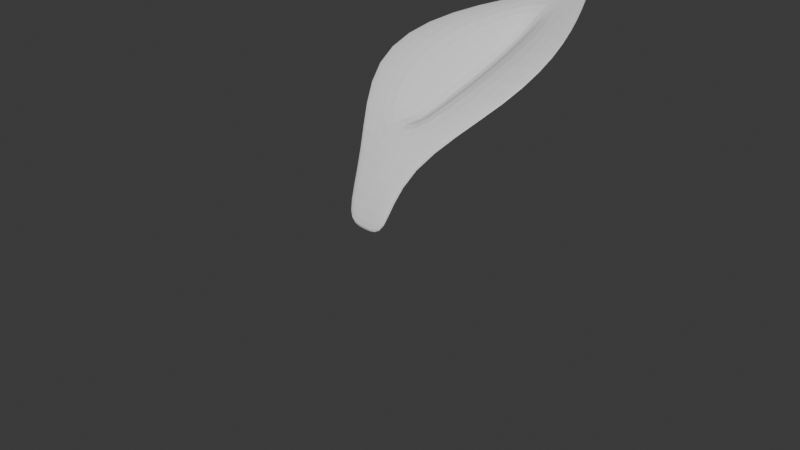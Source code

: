 # Source: Blender_Glowing_Flower_Animation.blend  (saved by Blender 4.3.34; exported with 4.5.12 LTS)
import bpy
from mathutils import Matrix  # noqa: F401  (used for matrix-valued properties, if any)

bpy.ops.wm.read_factory_settings(use_empty=True)
scene = bpy.context.scene
scene.name = 'Scene'

# ---- collections
col_collection = bpy.data.collections.new('Collection'); scene.collection.children.link(col_collection)

# ---- world
world_world = bpy.data.worlds.new('World'); scene.world = world_world
world_world.use_nodes = True; world_world.node_tree.nodes.clear()
_N = world_world.node_tree.nodes; _L = world_world.node_tree.links
n0 = _N.new('ShaderNodeOutputWorld'); n0.name = 'World Output'; n0.location = (300, 300)
n1 = _N.new('ShaderNodeBackground'); n1.name = 'Background'; n1.location = (10, 300)
n1.inputs[0].default_value = (0.05088, 0.05088, 0.05088, 1.0)
_L.new(n1.outputs[0], n0.inputs[0])
n0.is_active_output = True
world_world.color = (0.05088, 0.05088, 0.05088)
world_world.sun_shadow_jitter_overblur = 0.0

# ---- cameras
cam_camera = bpy.data.cameras.new('Camera')
cam_camera.clip_end = 100.0
cam_camera.ortho_scale = 7.314

# ---- meshes
me_plane_001 = bpy.data.meshes.new('Plane.001')
me_plane_001.from_pydata([(-0.3338, -2.237, -0.009245), (0.3338, -2.237, -0.009245), (-0.4875, 0.5051, 1.014), (0.4875, 0.5051, 1.014), (-0.9084, -0.2073, 1.304), (-1.176, -1.176, 1.464), (-1.027, -1.98, 0.884), (1.027, -1.98, 0.884), (1.176, -1.176, 1.464), (0.9084, -0.2073, 1.304), (-0.1113, -2.235, -0.01912), (0.1113, -2.235, -0.01912), (-0.02443, 1.118, 1.138), (0.02443, 1.118, 1.138), (0.3425, -1.95, 0.7531), (-0.3425, -1.95, 0.7531), (0.3919, -1.116, 1.192), (-0.3919, -1.116, 1.192), (0.3028, -0.1729, 1.15), (-0.3028, -0.1729, 1.15), (0.2225, -2.236, -0.01418), (0.1902, 0.8237, 0.881), (0.685, -1.961, 0.7993), (0.7838, -1.123, 1.225), (0.6056, -0.1908, 1.23), (-0.1902, 0.8237, 0.881), (-0.685, -1.961, 0.7993), (-0.7838, -1.123, 1.225), (-0.6056, -0.1908, 1.23), (-0.2225, -2.236, -0.01418), (0.6009, 0.286, 1.103), (-0.6009, 0.286, 1.103), (-0.197, 0.3093, 1.014), (0.197, 0.3093, 1.014), (0.4128, 0.2893, 1.062), (-0.4128, 0.2893, 1.062)], [], [(34, 30, 3, 21), (20, 1, 7, 22), (22, 7, 8, 23), (23, 8, 9, 24), (27, 17, 19, 28), (17, 16, 18, 19), (26, 15, 17, 27), (15, 14, 16, 17), (29, 10, 15, 26), (10, 11, 14, 15), (35, 32, 13, 25), (32, 33, 12, 13), (16, 23, 24, 18), (14, 22, 23, 16), (11, 20, 22, 14), (33, 34, 21, 12), (31, 35, 25, 2), (0, 29, 26, 6), (6, 26, 27, 5), (5, 27, 28, 4), (4, 28, 35, 31), (18, 24, 34, 33), (19, 18, 33, 32), (28, 19, 32, 35), (24, 9, 30, 34)])
me_plane_001.polygons.foreach_set('use_smooth', [True] * 25)
_uv = me_plane_001.uv_layers.new(name='UVMap')
_uv.uv.foreach_set('vector', [0.8333, 0.875, 1.0, 0.875, 1.0, 0.9235, 0.8333, 1.0, 0.8333, 0.0, 1.0, 0.0, 1.0, 0.25, 0.8333, 0.25, 0.8333, 0.25, 1.0, 0.25, 1.0, 0.5, 0.8333, 0.5, 0.8333, 0.5, 1.0, 0.5, 1.0, 0.75, 0.8333, 0.75, 0.1667, 0.5, 0.3333, 0.5, 0.3333, 0.75, 0.1667, 0.75, 0.3333, 0.5, 0.6667, 0.5, 0.6667, 0.75, 0.3333, 0.75, 0.1667, 0.25, 0.3333, 0.25, 0.3333, 0.5, 0.1667, 0.5, 0.3333, 0.25, 0.6667, 0.25, 0.6667, 0.5, 0.3333, 0.5, 0.1667, 0.0, 0.3333, 0.0, 0.3333, 0.25, 0.1667, 0.25, 0.3333, 0.0, 0.6667, 0.0, 0.6667, 0.25, 0.3333, 0.25, 0.1667, 0.875, 0.3333, 0.875, 0.4114, 1.086, 0.1667, 1.0, 0.3333, 0.875, 0.6667, 0.875, 0.5886, 1.086, 0.4114, 1.086, 0.6667, 0.5, 0.8333, 0.5, 0.8333, 0.75, 0.6667, 0.75, 0.6667, 0.25, 0.8333, 0.25, 0.8333, 0.5, 0.6667, 0.5, 0.6667, 0.0, 0.8333, 0.0, 0.8333, 0.25, 0.6667, 0.25, 0.6667, 0.875, 0.8333, 0.875, 0.8333, 1.0, 0.5886, 1.086, 0.0, 0.875, 0.1667, 0.875, 0.1667, 1.0, 0.0, 0.9235, 0.0, 0.0, 0.1667, 0.0, 0.1667, 0.25, 0.0, 0.25, 0.0, 0.25, 0.1667, 0.25, 0.1667, 0.5, 0.0, 0.5, 0.0, 0.5, 0.1667, 0.5, 0.1667, 0.75, 0.0, 0.75, 0.0, 0.75, 0.1667, 0.75, 0.1667, 0.875, 0.0, 0.875, 0.6667, 0.75, 0.8333, 0.75, 0.8333, 0.875, 0.6667, 0.875, 0.3333, 0.75, 0.6667, 0.75, 0.6667, 0.875, 0.3333, 0.875, 0.1667, 0.75, 0.3333, 0.75, 0.3333, 0.875, 0.1667, 0.875, 0.8333, 0.75, 1.0, 0.75, 1.0, 0.875, 0.8333, 0.875])
me_plane_001.update()
me_plane = bpy.data.meshes.new('Plane')
me_plane.from_pydata([(-0.2937, -1.513, 0.7167), (0.2937, -1.513, 0.7167), (-0.1658, 0.1854, 1.874), (0.1658, 0.1854, 1.874), (-0.872, -0.5056, 1.741), (-1.028, -1.086, 1.402), (1.028, -1.086, 1.402), (0.872, -0.5056, 1.741), (-0.2937, -1.664, 0.02363), (0.2937, -1.664, 0.02363), (0.0, -1.513, 0.7167), (0.0, 0.3447, 1.905), (0.0, -1.664, 0.02363), (0.3184, -1.086, 1.402), (-0.3184, -1.086, 1.402), (0.0, -1.424, 0.8593), (0.0, -1.086, 0.8788), (-0.3184, -0.5056, 1.741), (0.3184, -0.5056, 1.741), (0.0, 0.006812, 1.84), (1.49e-08, -0.5056, 1.217)], [], [(4, 17, 19, 11, 2), (5, 14, 17, 4), (10, 0, 8, 12), (1, 10, 12, 9), (10, 1, 6, 13, 15), (13, 6, 7, 18), (19, 18, 7, 3, 11), (13, 16, 15), (16, 14, 15), (17, 20, 19), (20, 18, 19), (13, 18, 20, 16), (16, 20, 17, 14), (0, 10, 15, 14, 5)])
_uv = me_plane.uv_layers.new(name='UVMap')
_uv.uv.foreach_set('vector', [0.0, 0.6667, 0.3174, 0.6667, 0.5, 0.9138, 0.5, 1.077, 0.0, 1.0, 0.0, 0.3333, 0.3451, 0.3333, 0.3174, 0.6667, 0.0, 0.6667, 0.5, 0.0, 0.0, 0.0, 0.0, 0.0, 0.5, 0.0, 1.0, 0.0, 0.5, 0.0, 0.5, 0.0, 1.0, 0.0, 0.5, 0.0, 1.0, 0.0, 1.0, 0.3333, 0.6549, 0.3333, 0.5, 0.06941, 0.6549, 0.3333, 1.0, 0.3333, 1.0, 0.6667, 0.6826, 0.6667, 0.5, 0.9138, 0.6826, 0.6667, 1.0, 0.6667, 1.0, 1.0, 0.5, 1.077, 0.6549, 0.3333, 0.5, 0.3333, 0.5, 0.06941, 0.5, 0.3333, 0.3272, 0.3333, 0.5, 0.06941, 0.3174, 0.6667, 0.5, 0.6667, 0.5, 0.9138, 0.5, 0.6667, 0.6633, 0.6667, 0.5, 0.9138, 0.6549, 0.3333, 0.6826, 0.6667, 0.5, 0.6667, 0.5, 0.3333, 0.5, 0.3333, 0.5, 0.6667, 0.3174, 0.6667, 0.3451, 0.3333, 0.0, 0.0, 0.5, 0.0, 0.5, 0.06941, 0.3451, 0.3333, 0.0, 0.3333])
me_plane.update()

# ---- objects
ob_camera = bpy.data.objects.new('Camera', cam_camera)
ob_plane = bpy.data.objects.new('Plane', me_plane_001)
ob_plane_001 = bpy.data.objects.new('Plane.001', me_plane)

# ---- transforms, parenting, visibility, modifiers, constraints
ob_camera.location = (7.359, -6.926, 4.958)
ob_camera.rotation_euler = (1.109, 0.0, 0.8149)
ob_camera.lock_rotations_4d = False
ob_camera.empty_display_type = 'ARROWS'
ob_camera.color = (0.0, 0.0, 0.0, 0.0)
ob_camera.display_type = 'WIRE'
ob_camera.lineart.crease_threshold = 0.0
ob_plane.location = (5.193, 2.237, 0.0)
_m = ob_plane.modifiers.new('Solidify', 'SOLIDIFY')
_m.thickness = -0.057
_m = ob_plane.modifiers.new('Subdivision', 'SUBSURF')
_m.levels = 2
ob_plane_001.location = (0.0, 2.311, 0.0)
ob_plane_001.scale = (1.0, 1.703, 1.0)
_m = ob_plane_001.modifiers.new('Solidify', 'SOLIDIFY')
_m.thickness = 0.051
_m = ob_plane_001.modifiers.new('Subdivision', 'SUBSURF')
_m.levels = 2

# ---- collection membership
col_collection.objects.link(ob_camera)
col_collection.objects.link(ob_plane)
col_collection.objects.link(ob_plane_001)

# ---- scene / render settings (as saved in the file)
scene.camera = ob_camera
scene.frame_start = 1; scene.frame_end = 250; scene.frame_set(1)
scene.render.engine = 'BLENDER_EEVEE_NEXT'
bpy.context.view_layer.update()

# ---- added for rendering (the .blend has no usable light): sun
light_auto_sun = bpy.data.lights.new('AutoSun', 'SUN')
light_auto_sun.energy = 3.0
light_auto_sun.angle = 0.0523599
ob_auto_sun = bpy.data.objects.new('AutoSun', light_auto_sun)
scene.collection.objects.link(ob_auto_sun)
ob_auto_sun.rotation_euler = (0.872665, 0.174533, 0.523599)
bpy.context.view_layer.update()
